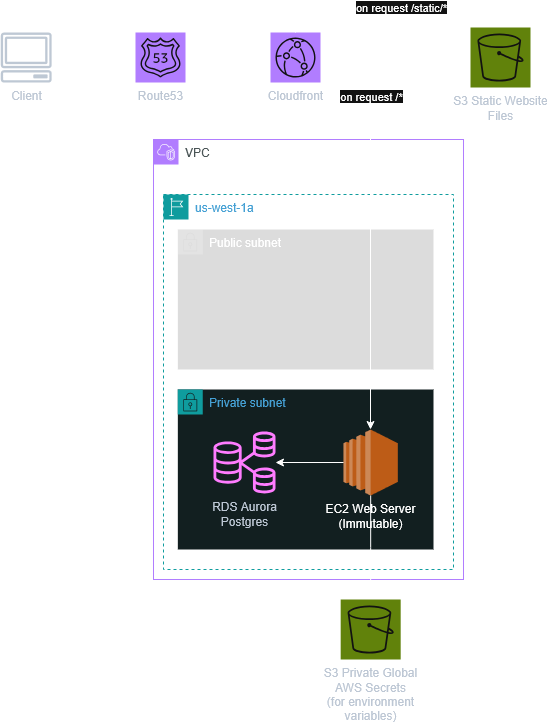

The diagram above was exported from draw.io. Its source (the exported page's mxGraphModel, read from the mxfile embedded in the PNG):
<mxGraphModel dx="947" dy="512" grid="1" gridSize="10" guides="1" tooltips="1" connect="1" arrows="1" fold="1" page="1" pageScale="1" pageWidth="850" pageHeight="1100" math="0" shadow="0">
  <root>
    <mxCell id="0" />
    <mxCell id="1" parent="0" />
    <mxCell id="O5Hnw94ZZY72_u1WFH1K-5" edge="1" parent="1" source="O5Hnw94ZZY72_u1WFH1K-1" style="edgeStyle=orthogonalEdgeStyle;rounded=0;orthogonalLoop=1;jettySize=auto;html=1;" target="O5Hnw94ZZY72_u1WFH1K-4">
      <mxGeometry relative="1" as="geometry" />
    </mxCell>
    <mxCell id="O5Hnw94ZZY72_u1WFH1K-1" parent="1" style="sketch=0;outlineConnect=0;fontColor=#232F3E;gradientColor=none;fillColor=#232F3D;strokeColor=none;dashed=0;verticalLabelPosition=bottom;verticalAlign=top;align=center;html=1;fontSize=12;fontStyle=0;aspect=fixed;pointerEvents=1;shape=mxgraph.aws4.client;" value="Client" vertex="1">
      <mxGeometry height="50" width="51.32" x="150" y="180" as="geometry" />
    </mxCell>
    <mxCell id="O5Hnw94ZZY72_u1WFH1K-3" parent="1" style="points=[[0,0],[0.25,0],[0.5,0],[0.75,0],[1,0],[1,0.25],[1,0.5],[1,0.75],[1,1],[0.75,1],[0.5,1],[0.25,1],[0,1],[0,0.75],[0,0.5],[0,0.25]];outlineConnect=0;gradientColor=none;html=1;whiteSpace=wrap;fontSize=12;fontStyle=0;container=1;pointerEvents=0;collapsible=0;recursiveResize=0;shape=mxgraph.aws4.group;grIcon=mxgraph.aws4.group_vpc2;strokeColor=#8C4FFF;fillColor=none;verticalAlign=top;align=left;spacingLeft=30;fontColor=#AAB7B8;dashed=0;" value="VPC" vertex="1">
      <mxGeometry height="440" width="310" x="303" y="287" as="geometry" />
    </mxCell>
    <mxCell id="O5Hnw94ZZY72_u1WFH1K-10" parent="O5Hnw94ZZY72_u1WFH1K-3" style="points=[[0,0],[0.25,0],[0.5,0],[0.75,0],[1,0],[1,0.25],[1,0.5],[1,0.75],[1,1],[0.75,1],[0.5,1],[0.25,1],[0,1],[0,0.75],[0,0.5],[0,0.25]];outlineConnect=0;html=1;whiteSpace=wrap;fontSize=12;fontStyle=0;container=1;pointerEvents=0;collapsible=0;recursiveResize=0;shape=mxgraph.aws4.group;grIcon=mxgraph.aws4.group_security_group;grStroke=0;verticalAlign=top;align=left;spacingLeft=30;dashed=0;fillColor=light-dark(#FFFFFF,#525252);opacity=20;" value="Public subnet" vertex="1">
      <mxGeometry height="140" width="255.66" x="24.34" y="90" as="geometry" />
    </mxCell>
    <mxCell id="O5Hnw94ZZY72_u1WFH1K-12" parent="O5Hnw94ZZY72_u1WFH1K-3" style="points=[[0,0],[0.25,0],[0.5,0],[0.75,0],[1,0],[1,0.25],[1,0.5],[1,0.75],[1,1],[0.75,1],[0.5,1],[0.25,1],[0,1],[0,0.75],[0,0.5],[0,0.25]];outlineConnect=0;gradientColor=none;html=1;whiteSpace=wrap;fontSize=12;fontStyle=0;container=1;pointerEvents=0;collapsible=0;recursiveResize=0;shape=mxgraph.aws4.group;grIcon=mxgraph.aws4.group_security_group;grStroke=0;strokeColor=#00A4A6;fillColor=#E6F6F7;verticalAlign=top;align=left;spacingLeft=30;fontColor=#147EBA;dashed=0;" value="Private subnet" vertex="1">
      <mxGeometry height="160" width="255.66" x="24.34" y="250" as="geometry" />
    </mxCell>
    <mxCell id="O5Hnw94ZZY72_u1WFH1K-17" parent="O5Hnw94ZZY72_u1WFH1K-12" style="outlineConnect=0;dashed=0;verticalLabelPosition=bottom;verticalAlign=top;align=center;html=1;shape=mxgraph.aws3.ec2;fillColor=#F58534;gradientColor=none;" value="&lt;div&gt;EC2 Web Server&lt;/div&gt;&lt;div&gt;(Immutable)&lt;/div&gt;" vertex="1">
      <mxGeometry height="66" width="54.29" x="165.69" y="40" as="geometry" />
    </mxCell>
    <mxCell id="O5Hnw94ZZY72_u1WFH1K-26" parent="O5Hnw94ZZY72_u1WFH1K-3" style="points=[[0,0],[0.25,0],[0.5,0],[0.75,0],[1,0],[1,0.25],[1,0.5],[1,0.75],[1,1],[0.75,1],[0.5,1],[0.25,1],[0,1],[0,0.75],[0,0.5],[0,0.25]];outlineConnect=0;gradientColor=none;html=1;whiteSpace=wrap;fontSize=12;fontStyle=0;container=1;pointerEvents=0;collapsible=0;recursiveResize=0;shape=mxgraph.aws4.group;grIcon=mxgraph.aws4.group_region;strokeColor=#00A4A6;fillColor=none;verticalAlign=top;align=left;spacingLeft=30;fontColor=#147EBA;dashed=1;" value="us-west-1a" vertex="1">
      <mxGeometry height="375" width="290" x="10" y="55" as="geometry" />
    </mxCell>
    <mxCell id="O5Hnw94ZZY72_u1WFH1K-24" parent="O5Hnw94ZZY72_u1WFH1K-26" style="sketch=0;outlineConnect=0;fontColor=#232F3E;gradientColor=none;fillColor=#C925D1;strokeColor=none;dashed=0;verticalLabelPosition=bottom;verticalAlign=top;align=center;html=1;fontSize=12;fontStyle=0;aspect=fixed;pointerEvents=1;shape=mxgraph.aws4.rds_multi_az_db_cluster;" value="&lt;div&gt;RDS Aurora&lt;/div&gt;&lt;div&gt;Postgres&lt;/div&gt;" vertex="1">
      <mxGeometry height="62" width="62" x="50" y="237" as="geometry" />
    </mxCell>
    <mxCell id="O5Hnw94ZZY72_u1WFH1K-28" edge="1" parent="O5Hnw94ZZY72_u1WFH1K-3" source="O5Hnw94ZZY72_u1WFH1K-17" style="edgeStyle=orthogonalEdgeStyle;rounded=0;orthogonalLoop=1;jettySize=auto;html=1;" target="O5Hnw94ZZY72_u1WFH1K-24">
      <mxGeometry relative="1" as="geometry" />
    </mxCell>
    <mxCell id="O5Hnw94ZZY72_u1WFH1K-7" edge="1" parent="1" source="O5Hnw94ZZY72_u1WFH1K-4" style="edgeStyle=orthogonalEdgeStyle;rounded=0;orthogonalLoop=1;jettySize=auto;html=1;" target="O5Hnw94ZZY72_u1WFH1K-6">
      <mxGeometry relative="1" as="geometry" />
    </mxCell>
    <mxCell id="O5Hnw94ZZY72_u1WFH1K-4" parent="1" style="sketch=0;points=[[0,0,0],[0.25,0,0],[0.5,0,0],[0.75,0,0],[1,0,0],[0,1,0],[0.25,1,0],[0.5,1,0],[0.75,1,0],[1,1,0],[0,0.25,0],[0,0.5,0],[0,0.75,0],[1,0.25,0],[1,0.5,0],[1,0.75,0]];outlineConnect=0;fontColor=#232F3E;fillColor=#8C4FFF;strokeColor=#ffffff;dashed=0;verticalLabelPosition=bottom;verticalAlign=top;align=center;html=1;fontSize=12;fontStyle=0;aspect=fixed;shape=mxgraph.aws4.resourceIcon;resIcon=mxgraph.aws4.route_53;" value="&lt;div&gt;Route53&lt;/div&gt;&lt;div&gt;&lt;br&gt;&lt;/div&gt;" vertex="1">
      <mxGeometry height="50" width="50" x="285" y="180" as="geometry" />
    </mxCell>
    <mxCell id="O5Hnw94ZZY72_u1WFH1K-16" edge="1" parent="1" source="O5Hnw94ZZY72_u1WFH1K-6" style="edgeStyle=orthogonalEdgeStyle;rounded=0;orthogonalLoop=1;jettySize=auto;html=1;" target="O5Hnw94ZZY72_u1WFH1K-17">
      <mxGeometry relative="1" as="geometry">
        <Array as="points">
          <mxPoint x="520" y="205" />
        </Array>
        <mxPoint x="520" y="422.0005681689054" as="targetPoint" />
      </mxGeometry>
    </mxCell>
    <mxCell id="O5Hnw94ZZY72_u1WFH1K-34" connectable="0" parent="O5Hnw94ZZY72_u1WFH1K-16" style="edgeLabel;html=1;align=center;verticalAlign=middle;resizable=0;points=[];" value="&lt;div&gt;on request /*&lt;/div&gt;" vertex="1">
      <mxGeometry relative="1" x="-0.5828" y="1" as="geometry">
        <mxPoint as="offset" />
      </mxGeometry>
    </mxCell>
    <mxCell id="O5Hnw94ZZY72_u1WFH1K-6" parent="1" style="sketch=0;points=[[0,0,0],[0.25,0,0],[0.5,0,0],[0.75,0,0],[1,0,0],[0,1,0],[0.25,1,0],[0.5,1,0],[0.75,1,0],[1,1,0],[0,0.25,0],[0,0.5,0],[0,0.75,0],[1,0.25,0],[1,0.5,0],[1,0.75,0]];outlineConnect=0;fontColor=#232F3E;fillColor=#8C4FFF;strokeColor=#ffffff;dashed=0;verticalLabelPosition=bottom;verticalAlign=top;align=center;html=1;fontSize=12;fontStyle=0;aspect=fixed;shape=mxgraph.aws4.resourceIcon;resIcon=mxgraph.aws4.cloudfront;" value="Cloudfront" vertex="1">
      <mxGeometry height="50" width="50" x="420" y="180" as="geometry" />
    </mxCell>
    <mxCell id="O5Hnw94ZZY72_u1WFH1K-30" parent="1" style="sketch=0;points=[[0,0,0],[0.25,0,0],[0.5,0,0],[0.75,0,0],[1,0,0],[0,1,0],[0.25,1,0],[0.5,1,0],[0.75,1,0],[1,1,0],[0,0.25,0],[0,0.5,0],[0,0.75,0],[1,0.25,0],[1,0.5,0],[1,0.75,0]];outlineConnect=0;fontColor=#232F3E;fillColor=#7AA116;strokeColor=#ffffff;dashed=0;verticalLabelPosition=bottom;verticalAlign=top;align=center;html=1;fontSize=12;fontStyle=0;aspect=fixed;shape=mxgraph.aws4.resourceIcon;resIcon=mxgraph.aws4.s3;" value="&lt;div&gt;S3 Static Website&lt;/div&gt;&lt;div&gt;Files&lt;/div&gt;" vertex="1">
      <mxGeometry height="60" width="60" x="620" y="175" as="geometry" />
    </mxCell>
    <mxCell id="O5Hnw94ZZY72_u1WFH1K-31" edge="1" parent="1" style="edgeStyle=orthogonalEdgeStyle;rounded=0;orthogonalLoop=1;jettySize=auto;html=1;entryX=0.5;entryY=0;entryDx=0;entryDy=0;entryPerimeter=0;">
      <mxGeometry relative="1" as="geometry">
        <Array as="points">
          <mxPoint x="445" y="155" />
          <mxPoint x="650" y="155" />
        </Array>
        <mxPoint x="445" y="180" as="sourcePoint" />
        <mxPoint x="650" y="175" as="targetPoint" />
      </mxGeometry>
    </mxCell>
    <mxCell id="O5Hnw94ZZY72_u1WFH1K-32" connectable="0" parent="O5Hnw94ZZY72_u1WFH1K-31" style="edgeLabel;html=1;align=center;verticalAlign=middle;resizable=0;points=[];" value="&lt;div&gt;on request /static/*&lt;/div&gt;" vertex="1">
      <mxGeometry relative="1" x="-0.2288" as="geometry">
        <mxPoint x="34" as="offset" />
      </mxGeometry>
    </mxCell>
    <mxCell id="O5Hnw94ZZY72_u1WFH1K-35" parent="1" style="sketch=0;points=[[0,0,0],[0.25,0,0],[0.5,0,0],[0.75,0,0],[1,0,0],[0,1,0],[0.25,1,0],[0.5,1,0],[0.75,1,0],[1,1,0],[0,0.25,0],[0,0.5,0],[0,0.75,0],[1,0.25,0],[1,0.5,0],[1,0.75,0]];outlineConnect=0;fontColor=#232F3E;fillColor=#7AA116;strokeColor=#ffffff;dashed=0;verticalLabelPosition=bottom;verticalAlign=top;align=center;html=1;fontSize=12;fontStyle=0;aspect=fixed;shape=mxgraph.aws4.resourceIcon;resIcon=mxgraph.aws4.s3;" value="&lt;div&gt;S3 Private Global&lt;/div&gt;&lt;div&gt;AWS Secrets&lt;/div&gt;&lt;div&gt;(for environment&lt;/div&gt;&lt;div&gt;variables)&lt;/div&gt;" vertex="1">
      <mxGeometry height="60" width="60" x="490.17" y="747" as="geometry" />
    </mxCell>
    <mxCell id="O5Hnw94ZZY72_u1WFH1K-36" edge="1" parent="1" source="O5Hnw94ZZY72_u1WFH1K-17" style="edgeStyle=orthogonalEdgeStyle;rounded=0;orthogonalLoop=1;jettySize=auto;html=1;entryX=0.5;entryY=0;entryDx=0;entryDy=0;entryPerimeter=0;" target="O5Hnw94ZZY72_u1WFH1K-35">
      <mxGeometry relative="1" as="geometry" />
    </mxCell>
  </root>
</mxGraphModel>